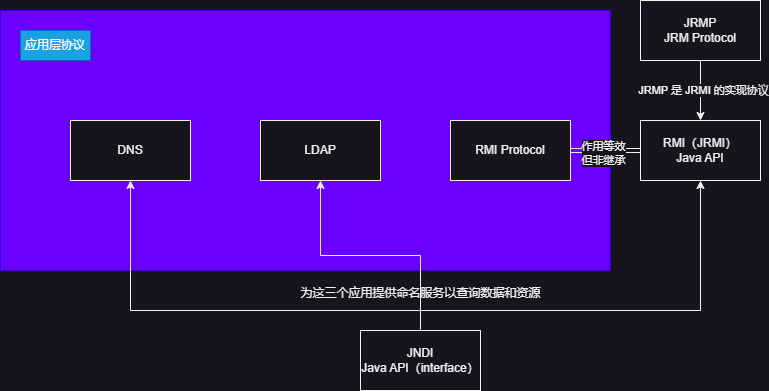

The diagram above was exported from draw.io. Its source (the exported page's mxGraphModel, read from the mxfile embedded in the PNG):
<mxGraphModel dx="1866" dy="665" grid="1" gridSize="10" guides="1" tooltips="1" connect="1" arrows="1" fold="1" page="1" pageScale="1" pageWidth="827" pageHeight="1169" math="0" shadow="0">
  <root>
    <mxCell id="0" />
    <mxCell id="1" parent="0" />
    <mxCell id="HCeeV9B7WbnhnxXan16n-13" value="" style="rounded=0;whiteSpace=wrap;html=1;fillColor=#6a00ff;fontColor=#ffffff;strokeColor=#3700CC;" vertex="1" parent="1">
      <mxGeometry x="-110" y="150" width="610" height="260" as="geometry" />
    </mxCell>
    <mxCell id="HCeeV9B7WbnhnxXan16n-3" style="edgeStyle=orthogonalEdgeStyle;rounded=0;orthogonalLoop=1;jettySize=auto;html=1;entryX=0;entryY=0.5;entryDx=0;entryDy=0;shape=link;" edge="1" parent="1" source="HCeeV9B7WbnhnxXan16n-1" target="HCeeV9B7WbnhnxXan16n-2">
      <mxGeometry relative="1" as="geometry" />
    </mxCell>
    <mxCell id="HCeeV9B7WbnhnxXan16n-4" value="作用等效&lt;br&gt;但非继承" style="edgeLabel;html=1;align=center;verticalAlign=middle;resizable=0;points=[];" vertex="1" connectable="0" parent="HCeeV9B7WbnhnxXan16n-3">
      <mxGeometry x="-0.0846" y="-2" relative="1" as="geometry">
        <mxPoint as="offset" />
      </mxGeometry>
    </mxCell>
    <mxCell id="HCeeV9B7WbnhnxXan16n-1" value="RMI Protocol" style="rounded=0;whiteSpace=wrap;html=1;" vertex="1" parent="1">
      <mxGeometry x="340" y="260" width="120" height="60" as="geometry" />
    </mxCell>
    <mxCell id="HCeeV9B7WbnhnxXan16n-9" value="" style="edgeStyle=orthogonalEdgeStyle;rounded=0;orthogonalLoop=1;jettySize=auto;html=1;shape=link;strokeColor=none;" edge="1" parent="1" source="HCeeV9B7WbnhnxXan16n-2" target="HCeeV9B7WbnhnxXan16n-8">
      <mxGeometry relative="1" as="geometry" />
    </mxCell>
    <mxCell id="HCeeV9B7WbnhnxXan16n-2" value="RMI（JRMI）&lt;br&gt;Java API" style="rounded=0;whiteSpace=wrap;html=1;" vertex="1" parent="1">
      <mxGeometry x="530" y="260" width="120" height="60" as="geometry" />
    </mxCell>
    <mxCell id="HCeeV9B7WbnhnxXan16n-6" value="LDAP" style="rounded=0;whiteSpace=wrap;html=1;" vertex="1" parent="1">
      <mxGeometry x="150" y="260" width="120" height="60" as="geometry" />
    </mxCell>
    <mxCell id="HCeeV9B7WbnhnxXan16n-10" style="edgeStyle=orthogonalEdgeStyle;rounded=0;orthogonalLoop=1;jettySize=auto;html=1;entryX=0.5;entryY=0;entryDx=0;entryDy=0;" edge="1" parent="1" source="HCeeV9B7WbnhnxXan16n-8" target="HCeeV9B7WbnhnxXan16n-2">
      <mxGeometry relative="1" as="geometry" />
    </mxCell>
    <mxCell id="HCeeV9B7WbnhnxXan16n-12" value="JRMP 是 JRMI 的实现协议" style="edgeLabel;html=1;align=center;verticalAlign=middle;resizable=0;points=[];" vertex="1" connectable="0" parent="HCeeV9B7WbnhnxXan16n-10">
      <mxGeometry x="-0.0423" y="2" relative="1" as="geometry">
        <mxPoint as="offset" />
      </mxGeometry>
    </mxCell>
    <mxCell id="HCeeV9B7WbnhnxXan16n-8" value="JRMP&lt;br&gt;JRM Protocol" style="rounded=0;whiteSpace=wrap;html=1;" vertex="1" parent="1">
      <mxGeometry x="530" y="140" width="120" height="60" as="geometry" />
    </mxCell>
    <mxCell id="HCeeV9B7WbnhnxXan16n-14" value="DNS" style="rounded=0;whiteSpace=wrap;html=1;" vertex="1" parent="1">
      <mxGeometry x="-40" y="260" width="120" height="60" as="geometry" />
    </mxCell>
    <mxCell id="HCeeV9B7WbnhnxXan16n-15" value="应用层协议" style="text;html=1;align=center;verticalAlign=middle;whiteSpace=wrap;rounded=0;fillColor=#1ba1e2;fontColor=#ffffff;strokeColor=#006EAF;" vertex="1" parent="1">
      <mxGeometry x="-90" y="170" width="70" height="30" as="geometry" />
    </mxCell>
    <mxCell id="HCeeV9B7WbnhnxXan16n-17" style="edgeStyle=orthogonalEdgeStyle;rounded=0;orthogonalLoop=1;jettySize=auto;html=1;" edge="1" parent="1" source="HCeeV9B7WbnhnxXan16n-16" target="HCeeV9B7WbnhnxXan16n-14">
      <mxGeometry relative="1" as="geometry">
        <Array as="points">
          <mxPoint x="310" y="450" />
          <mxPoint x="20" y="450" />
        </Array>
      </mxGeometry>
    </mxCell>
    <mxCell id="HCeeV9B7WbnhnxXan16n-18" style="edgeStyle=orthogonalEdgeStyle;rounded=0;orthogonalLoop=1;jettySize=auto;html=1;entryX=0.5;entryY=1;entryDx=0;entryDy=0;" edge="1" parent="1" source="HCeeV9B7WbnhnxXan16n-16" target="HCeeV9B7WbnhnxXan16n-6">
      <mxGeometry relative="1" as="geometry" />
    </mxCell>
    <mxCell id="HCeeV9B7WbnhnxXan16n-19" style="edgeStyle=orthogonalEdgeStyle;rounded=0;orthogonalLoop=1;jettySize=auto;html=1;entryX=0.5;entryY=1;entryDx=0;entryDy=0;" edge="1" parent="1" source="HCeeV9B7WbnhnxXan16n-16" target="HCeeV9B7WbnhnxXan16n-2">
      <mxGeometry relative="1" as="geometry">
        <Array as="points">
          <mxPoint x="310" y="450" />
          <mxPoint x="590" y="450" />
        </Array>
      </mxGeometry>
    </mxCell>
    <mxCell id="HCeeV9B7WbnhnxXan16n-16" value="JNDI&lt;br&gt;Java API（interface）" style="rounded=0;whiteSpace=wrap;html=1;" vertex="1" parent="1">
      <mxGeometry x="250" y="470" width="120" height="60" as="geometry" />
    </mxCell>
    <mxCell id="HCeeV9B7WbnhnxXan16n-20" value="为这三个应用提供命名服务以查询数据和资源" style="text;html=1;align=center;verticalAlign=middle;resizable=0;points=[];autosize=1;strokeColor=none;fillColor=none;" vertex="1" parent="1">
      <mxGeometry x="180" y="418" width="260" height="30" as="geometry" />
    </mxCell>
  </root>
</mxGraphModel>